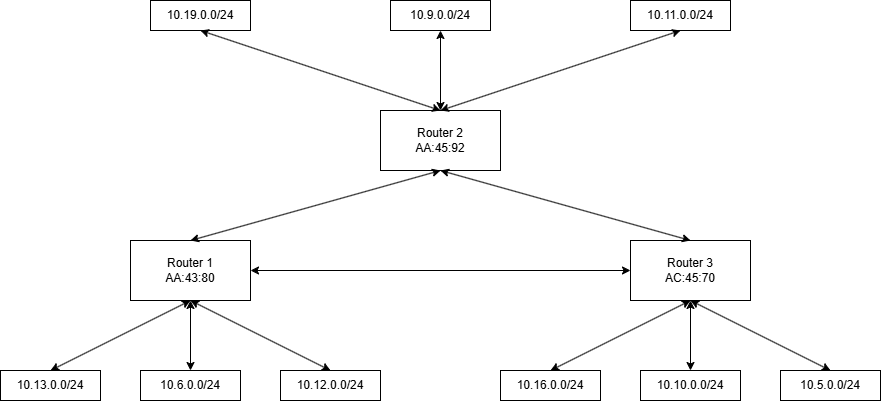

The diagram above was exported from draw.io. Its source (the exported page's mxGraphModel, read from the mxfile embedded in the PNG):
<mxGraphModel dx="1188" dy="658" grid="1" gridSize="10" guides="1" tooltips="1" connect="1" arrows="1" fold="1" page="1" pageScale="1" pageWidth="827" pageHeight="1169" math="0" shadow="0">
  <root>
    <mxCell id="0" />
    <mxCell id="1" parent="0" />
    <mxCell id="6v8OCowu8Q9buou7ovh2-1" parent="1" style="rounded=0;whiteSpace=wrap;html=1;" value="Router 2&lt;div&gt;AA:45:92&lt;/div&gt;" vertex="1">
      <mxGeometry height="60" width="120" x="400" y="200" as="geometry" />
    </mxCell>
    <mxCell id="6v8OCowu8Q9buou7ovh2-2" parent="1" style="rounded=0;whiteSpace=wrap;html=1;" value="Router 1&lt;div&gt;AA:43:80&lt;/div&gt;" vertex="1">
      <mxGeometry height="60" width="120" x="150" y="330" as="geometry" />
    </mxCell>
    <mxCell id="6v8OCowu8Q9buou7ovh2-3" parent="1" style="rounded=0;whiteSpace=wrap;html=1;" value="Router 3&lt;div&gt;AC:45:70&lt;/div&gt;" vertex="1">
      <mxGeometry height="60" width="120" x="650" y="330" as="geometry" />
    </mxCell>
    <mxCell id="6v8OCowu8Q9buou7ovh2-4" edge="1" parent="1" source="6v8OCowu8Q9buou7ovh2-2" style="endArrow=classic;startArrow=classic;html=1;rounded=0;exitX=0.5;exitY=0;exitDx=0;exitDy=0;entryX=0.5;entryY=1;entryDx=0;entryDy=0;" target="6v8OCowu8Q9buou7ovh2-1" value="">
      <mxGeometry height="50" relative="1" width="50" as="geometry">
        <mxPoint x="410" y="330" as="sourcePoint" />
        <mxPoint x="460" y="280" as="targetPoint" />
      </mxGeometry>
    </mxCell>
    <mxCell id="6v8OCowu8Q9buou7ovh2-7" edge="1" parent="1" source="6v8OCowu8Q9buou7ovh2-3" style="endArrow=classic;startArrow=classic;html=1;rounded=0;exitX=0.5;exitY=0;exitDx=0;exitDy=0;entryX=0.5;entryY=1;entryDx=0;entryDy=0;" target="6v8OCowu8Q9buou7ovh2-1" value="">
      <mxGeometry height="50" relative="1" width="50" as="geometry">
        <mxPoint x="420" y="370" as="sourcePoint" />
        <mxPoint x="540" y="300" as="targetPoint" />
      </mxGeometry>
    </mxCell>
    <mxCell id="6v8OCowu8Q9buou7ovh2-8" edge="1" parent="1" source="6v8OCowu8Q9buou7ovh2-2" style="endArrow=classic;startArrow=classic;html=1;rounded=0;exitX=1;exitY=0.5;exitDx=0;exitDy=0;entryX=0;entryY=0.5;entryDx=0;entryDy=0;" target="6v8OCowu8Q9buou7ovh2-3" value="">
      <mxGeometry height="50" relative="1" width="50" as="geometry">
        <mxPoint x="410" y="330" as="sourcePoint" />
        <mxPoint x="460" y="280" as="targetPoint" />
      </mxGeometry>
    </mxCell>
    <mxCell id="6v8OCowu8Q9buou7ovh2-9" parent="1" style="rounded=0;whiteSpace=wrap;html=1;" value="10.19.0.0/24" vertex="1">
      <mxGeometry height="30" width="100" x="170" y="90" as="geometry" />
    </mxCell>
    <mxCell id="6v8OCowu8Q9buou7ovh2-10" parent="1" style="rounded=0;whiteSpace=wrap;html=1;" value="10.9.0.0/24" vertex="1">
      <mxGeometry height="30" width="100" x="410" y="90" as="geometry" />
    </mxCell>
    <mxCell id="6v8OCowu8Q9buou7ovh2-11" parent="1" style="rounded=0;whiteSpace=wrap;html=1;" value="10.11.0.0/24" vertex="1">
      <mxGeometry height="30" width="100" x="650" y="90" as="geometry" />
    </mxCell>
    <mxCell id="6v8OCowu8Q9buou7ovh2-12" edge="1" parent="1" source="6v8OCowu8Q9buou7ovh2-1" style="endArrow=classic;startArrow=classic;html=1;rounded=0;entryX=0.5;entryY=1;entryDx=0;entryDy=0;exitX=0.5;exitY=0;exitDx=0;exitDy=0;" target="6v8OCowu8Q9buou7ovh2-10" value="">
      <mxGeometry height="50" relative="1" width="50" as="geometry">
        <mxPoint x="410" y="330" as="sourcePoint" />
        <mxPoint x="460" y="280" as="targetPoint" />
      </mxGeometry>
    </mxCell>
    <mxCell id="6v8OCowu8Q9buou7ovh2-13" edge="1" parent="1" source="6v8OCowu8Q9buou7ovh2-1" style="endArrow=classic;startArrow=classic;html=1;rounded=0;entryX=0.5;entryY=1;entryDx=0;entryDy=0;exitX=0.5;exitY=0;exitDx=0;exitDy=0;" target="6v8OCowu8Q9buou7ovh2-9" value="">
      <mxGeometry height="50" relative="1" width="50" as="geometry">
        <mxPoint x="200" y="250" as="sourcePoint" />
        <mxPoint x="200" y="180" as="targetPoint" />
      </mxGeometry>
    </mxCell>
    <mxCell id="6v8OCowu8Q9buou7ovh2-14" edge="1" parent="1" source="6v8OCowu8Q9buou7ovh2-1" style="endArrow=classic;startArrow=classic;html=1;rounded=0;entryX=0.5;entryY=1;entryDx=0;entryDy=0;exitX=0.5;exitY=0;exitDx=0;exitDy=0;" target="6v8OCowu8Q9buou7ovh2-11" value="">
      <mxGeometry height="50" relative="1" width="50" as="geometry">
        <mxPoint x="570" y="250" as="sourcePoint" />
        <mxPoint x="570" y="180" as="targetPoint" />
      </mxGeometry>
    </mxCell>
    <mxCell id="6v8OCowu8Q9buou7ovh2-15" parent="1" style="rounded=0;whiteSpace=wrap;html=1;" value="10.13.0.0/24" vertex="1">
      <mxGeometry height="30" width="100" x="20" y="460" as="geometry" />
    </mxCell>
    <mxCell id="6v8OCowu8Q9buou7ovh2-16" parent="1" style="rounded=0;whiteSpace=wrap;html=1;" value="10.6.0.0/24" vertex="1">
      <mxGeometry height="30" width="100" x="160" y="460" as="geometry" />
    </mxCell>
    <mxCell id="6v8OCowu8Q9buou7ovh2-17" parent="1" style="rounded=0;whiteSpace=wrap;html=1;" value="10.12.0.0/24" vertex="1">
      <mxGeometry height="30" width="100" x="300" y="460" as="geometry" />
    </mxCell>
    <mxCell id="6v8OCowu8Q9buou7ovh2-18" edge="1" parent="1" source="6v8OCowu8Q9buou7ovh2-15" style="endArrow=classic;startArrow=classic;html=1;rounded=0;exitX=0.5;exitY=0;exitDx=0;exitDy=0;entryX=0.5;entryY=1;entryDx=0;entryDy=0;" target="6v8OCowu8Q9buou7ovh2-2" value="">
      <mxGeometry height="50" relative="1" width="50" as="geometry">
        <mxPoint x="410" y="410" as="sourcePoint" />
        <mxPoint x="460" y="360" as="targetPoint" />
      </mxGeometry>
    </mxCell>
    <mxCell id="6v8OCowu8Q9buou7ovh2-20" edge="1" parent="1" source="6v8OCowu8Q9buou7ovh2-16" style="endArrow=classic;startArrow=classic;html=1;rounded=0;exitX=0.5;exitY=0;exitDx=0;exitDy=0;entryX=0.5;entryY=1;entryDx=0;entryDy=0;" target="6v8OCowu8Q9buou7ovh2-2" value="">
      <mxGeometry height="50" relative="1" width="50" as="geometry">
        <mxPoint x="230" y="510" as="sourcePoint" />
        <mxPoint x="430" y="440" as="targetPoint" />
      </mxGeometry>
    </mxCell>
    <mxCell id="6v8OCowu8Q9buou7ovh2-21" edge="1" parent="1" source="6v8OCowu8Q9buou7ovh2-17" style="endArrow=classic;startArrow=classic;html=1;rounded=0;exitX=0.5;exitY=0;exitDx=0;exitDy=0;entryX=0.5;entryY=1;entryDx=0;entryDy=0;" target="6v8OCowu8Q9buou7ovh2-2" value="">
      <mxGeometry height="50" relative="1" width="50" as="geometry">
        <mxPoint x="330" y="480" as="sourcePoint" />
        <mxPoint x="530" y="410" as="targetPoint" />
      </mxGeometry>
    </mxCell>
    <mxCell id="6v8OCowu8Q9buou7ovh2-22" parent="1" style="rounded=0;whiteSpace=wrap;html=1;" value="10.16.0.0/24" vertex="1">
      <mxGeometry height="30" width="100" x="520" y="460" as="geometry" />
    </mxCell>
    <mxCell id="6v8OCowu8Q9buou7ovh2-23" parent="1" style="rounded=0;whiteSpace=wrap;html=1;" value="10.10.0.0/24" vertex="1">
      <mxGeometry height="30" width="100" x="660" y="460" as="geometry" />
    </mxCell>
    <mxCell id="6v8OCowu8Q9buou7ovh2-24" parent="1" style="rounded=0;whiteSpace=wrap;html=1;" value="10.5.0.0/24" vertex="1">
      <mxGeometry height="30" width="100" x="800" y="460" as="geometry" />
    </mxCell>
    <mxCell id="6v8OCowu8Q9buou7ovh2-25" edge="1" parent="1" source="6v8OCowu8Q9buou7ovh2-22" style="endArrow=classic;startArrow=classic;html=1;rounded=0;exitX=0.5;exitY=0;exitDx=0;exitDy=0;entryX=0.5;entryY=1;entryDx=0;entryDy=0;" target="6v8OCowu8Q9buou7ovh2-3" value="">
      <mxGeometry height="50" relative="1" width="50" as="geometry">
        <mxPoint x="440" y="410" as="sourcePoint" />
        <mxPoint x="490" y="360" as="targetPoint" />
      </mxGeometry>
    </mxCell>
    <mxCell id="6v8OCowu8Q9buou7ovh2-26" edge="1" parent="1" source="6v8OCowu8Q9buou7ovh2-23" style="endArrow=classic;startArrow=classic;html=1;rounded=0;exitX=0.5;exitY=0;exitDx=0;exitDy=0;entryX=0.5;entryY=1;entryDx=0;entryDy=0;" target="6v8OCowu8Q9buou7ovh2-3" value="">
      <mxGeometry height="50" relative="1" width="50" as="geometry">
        <mxPoint x="710" y="590" as="sourcePoint" />
        <mxPoint x="850" y="520" as="targetPoint" />
      </mxGeometry>
    </mxCell>
    <mxCell id="6v8OCowu8Q9buou7ovh2-27" edge="1" parent="1" source="6v8OCowu8Q9buou7ovh2-24" style="endArrow=classic;startArrow=classic;html=1;rounded=0;exitX=0.5;exitY=0;exitDx=0;exitDy=0;entryX=0.5;entryY=1;entryDx=0;entryDy=0;" target="6v8OCowu8Q9buou7ovh2-3" value="">
      <mxGeometry height="50" relative="1" width="50" as="geometry">
        <mxPoint x="820" y="600" as="sourcePoint" />
        <mxPoint x="960" y="530" as="targetPoint" />
      </mxGeometry>
    </mxCell>
  </root>
</mxGraphModel>